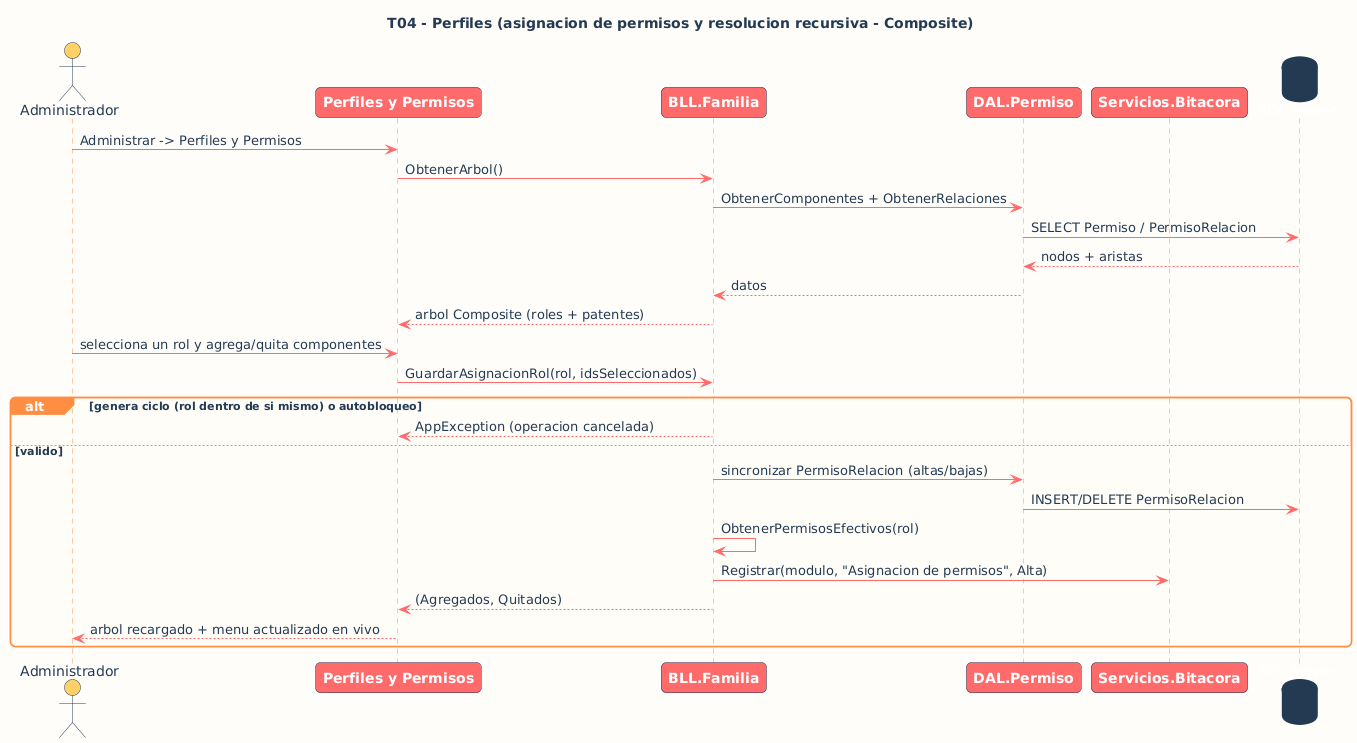

The diagram above was rendered by PlantUML. Its source (embedded in the PNG):
@startuml
' ===== Estetica SUNSET (identidad ExperienceHub) =====
skinparam backgroundColor #FFFDF9
skinparam defaultFontName Segoe UI
skinparam defaultFontColor #243B53
skinparam shadowing false
skinparam roundCorner 10
skinparam sequenceArrowColor #FF6B6B
skinparam sequenceLifeLineBorderColor #FF8C42
skinparam sequenceLifeLineBackgroundColor #FFE8D6
skinparam sequenceParticipantBorderColor #243B53
skinparam sequenceParticipantBackgroundColor #FF6B6B
skinparam sequenceParticipantFontColor #FFFFFF
skinparam sequenceParticipantFontStyle bold
skinparam sequenceActorBorderColor #243B53
skinparam sequenceActorBackgroundColor #FFD166
skinparam sequenceActorFontColor #243B53
skinparam sequenceGroupBorderColor #FF8C42
skinparam sequenceGroupBackgroundColor #FF8C42
skinparam sequenceGroupHeaderFontColor #FFFFFF
skinparam sequenceGroupBodyBackgroundColor #FFFCF7
skinparam noteBackgroundColor #FFF3C4
skinparam noteBorderColor #FFD166
skinparam noteFontColor #243B53
skinparam databaseBackgroundColor #243B53
skinparam databaseBorderColor #243B53
skinparam databaseFontColor #FFFFFF
' =====================================================
title T04 - Perfiles (asignacion de permisos y resolucion recursiva - Composite)
actor "Administrador" as A
participant "Perfiles y Permisos" as GUI
participant "BLL.Familia" as BF
participant "DAL.Permiso" as DP
participant "Servicios.Bitacora" as BIT
database "SQL Server" as DB

A -> GUI : Administrar -> Perfiles y Permisos
GUI -> BF : ObtenerArbol()
BF -> DP : ObtenerComponentes + ObtenerRelaciones
DP -> DB : SELECT Permiso / PermisoRelacion
DB --> DP : nodos + aristas
DP --> BF : datos
BF --> GUI : arbol Composite (roles + patentes)

A -> GUI : selecciona un rol y agrega/quita componentes
GUI -> BF : GuardarAsignacionRol(rol, idsSeleccionados)

alt genera ciclo (rol dentro de si mismo) o autobloqueo
  BF --> GUI : AppException (operacion cancelada)
else valido
  BF -> DP : sincronizar PermisoRelacion (altas/bajas)
  DP -> DB : INSERT/DELETE PermisoRelacion
  BF -> BF : ObtenerPermisosEfectivos(rol)
  BF -> BIT : Registrar(modulo, "Asignacion de permisos", Alta)
  BF --> GUI : (Agregados, Quitados)
  GUI --> A : arbol recargado + menu actualizado en vivo
end
@enduml